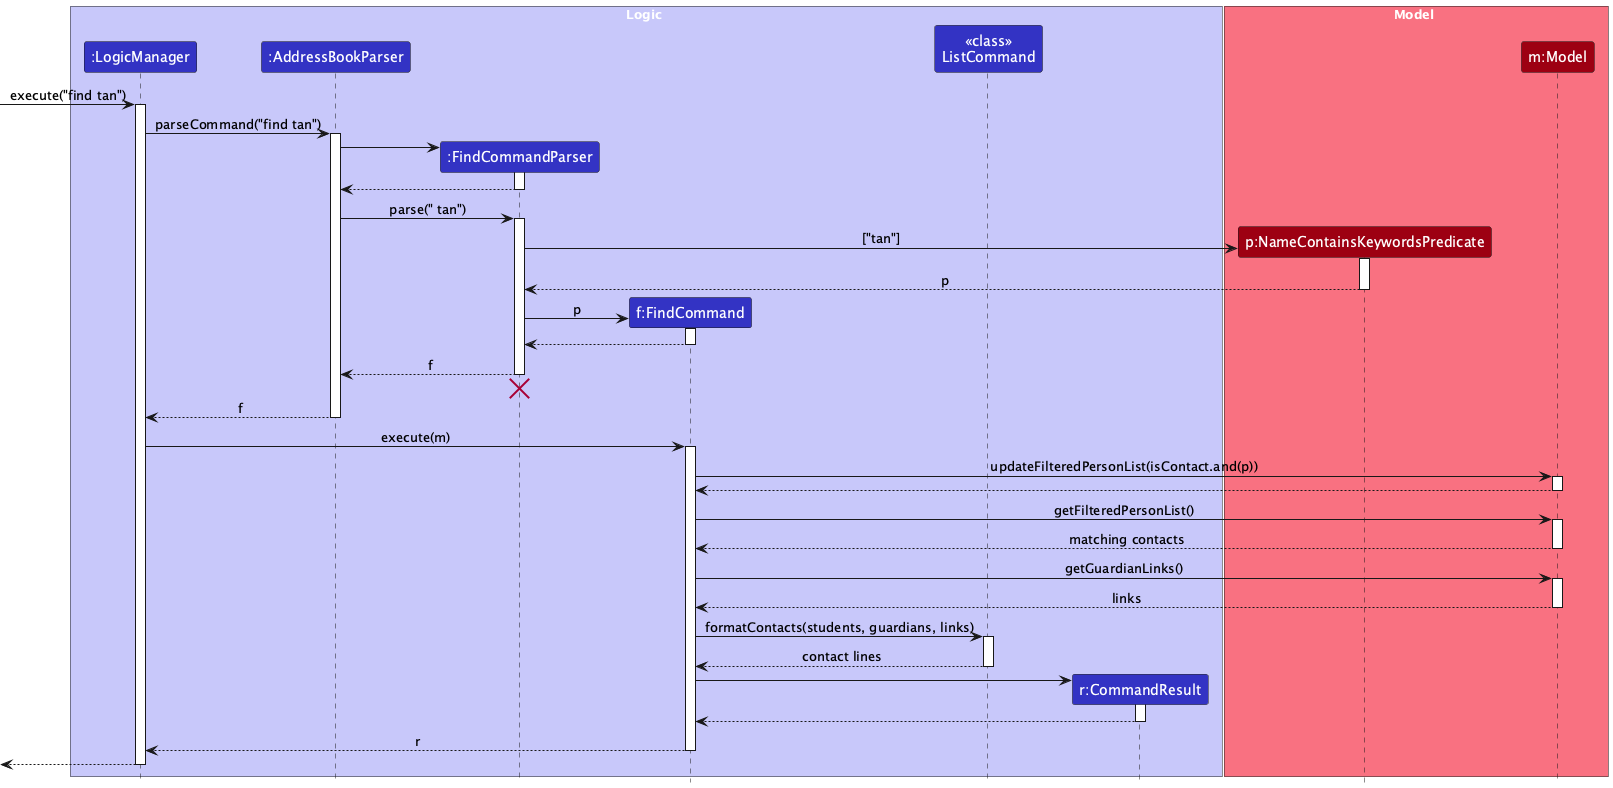

The diagram above was rendered by PlantUML. Its source (embedded in the PNG):
@startuml
!include style.puml
skinparam ArrowFontStyle plain

box Logic LOGIC_COLOR_T1
participant ":LogicManager" as LogicManager LOGIC_COLOR
participant ":AddressBookParser" as AddressBookParser LOGIC_COLOR
participant ":FindCommandParser" as FindCommandParser LOGIC_COLOR
participant "f:FindCommand" as FindCommand LOGIC_COLOR
participant "<<class>>\nListCommand" as ListCommand LOGIC_COLOR
participant "r:CommandResult" as CommandResult LOGIC_COLOR
end box

box Model MODEL_COLOR_T1
participant "p:NameContainsKeywordsPredicate" as Predicate MODEL_COLOR
participant "m:Model" as Model MODEL_COLOR
end box

[-> LogicManager : execute("find tan")
activate LogicManager

LogicManager -> AddressBookParser : parseCommand("find tan")
activate AddressBookParser

create FindCommandParser
AddressBookParser -> FindCommandParser
activate FindCommandParser

FindCommandParser --> AddressBookParser
deactivate FindCommandParser

AddressBookParser -> FindCommandParser : parse(" tan")
activate FindCommandParser

create Predicate
FindCommandParser -> Predicate : ["tan"]
activate Predicate

Predicate --> FindCommandParser : p
deactivate Predicate

create FindCommand
FindCommandParser -> FindCommand : p
activate FindCommand

FindCommand --> FindCommandParser
deactivate FindCommand

FindCommandParser --> AddressBookParser : f
deactivate FindCommandParser
'Hidden arrow to position the destroy marker below the end of the activation bar.
FindCommandParser -[hidden]-> AddressBookParser
destroy FindCommandParser

AddressBookParser --> LogicManager : f
deactivate AddressBookParser

LogicManager -> FindCommand : execute(m)
activate FindCommand

FindCommand -> Model : updateFilteredPersonList(isContact.and(p))
activate Model

Model --> FindCommand
deactivate Model

FindCommand -> Model : getFilteredPersonList()
activate Model

Model --> FindCommand : matching contacts
deactivate Model

FindCommand -> Model : getGuardianLinks()
activate Model

Model --> FindCommand : links
deactivate Model

FindCommand -> ListCommand : formatContacts(students, guardians, links)
activate ListCommand

ListCommand --> FindCommand : contact lines
deactivate ListCommand

create CommandResult
FindCommand -> CommandResult
activate CommandResult

CommandResult --> FindCommand
deactivate CommandResult

FindCommand --> LogicManager : r
deactivate FindCommand

[<--LogicManager
deactivate LogicManager
@enduml